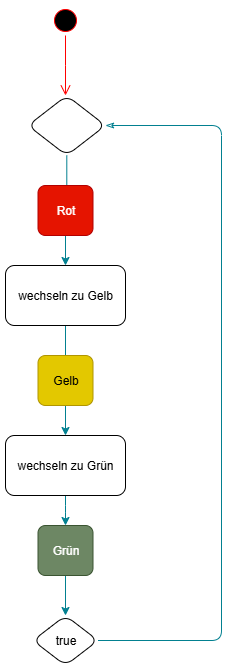

The diagram above was exported from draw.io. Its source (the exported page's mxGraphModel, read from the mxfile embedded in the PNG):
<mxGraphModel dx="1034" dy="570" grid="1" gridSize="10" guides="1" tooltips="1" connect="1" arrows="1" fold="1" page="1" pageScale="1" pageWidth="1169" pageHeight="827" math="0" shadow="0">
  <root>
    <mxCell id="0" />
    <mxCell id="1" parent="0" />
    <mxCell id="95FqYW-54qea0c3ZhtMD-25" value="" style="edgeStyle=orthogonalEdgeStyle;rounded=1;orthogonalLoop=1;jettySize=auto;html=1;labelBackgroundColor=none;strokeColor=#028090;fontColor=default;" edge="1" parent="1" source="95FqYW-54qea0c3ZhtMD-26" target="95FqYW-54qea0c3ZhtMD-29">
      <mxGeometry relative="1" as="geometry" />
    </mxCell>
    <mxCell id="95FqYW-54qea0c3ZhtMD-26" value="" style="rhombus;whiteSpace=wrap;html=1;labelBackgroundColor=none;rounded=1;" vertex="1" parent="1">
      <mxGeometry x="782.5" y="150" width="77.5" height="60" as="geometry" />
    </mxCell>
    <mxCell id="95FqYW-54qea0c3ZhtMD-27" value="Rot" style="rounded=1;whiteSpace=wrap;html=1;labelBackgroundColor=none;fillColor=#e51400;strokeColor=#B20000;fontColor=#ffffff;" vertex="1" parent="1">
      <mxGeometry x="792.5" y="240" width="55" height="50" as="geometry" />
    </mxCell>
    <mxCell id="95FqYW-54qea0c3ZhtMD-28" value="" style="edgeStyle=orthogonalEdgeStyle;rounded=1;orthogonalLoop=1;jettySize=auto;html=1;labelBackgroundColor=none;strokeColor=#028090;fontColor=default;" edge="1" parent="1" source="95FqYW-54qea0c3ZhtMD-29" target="95FqYW-54qea0c3ZhtMD-32">
      <mxGeometry relative="1" as="geometry" />
    </mxCell>
    <mxCell id="95FqYW-54qea0c3ZhtMD-29" value="wechseln zu Gelb" style="rounded=1;whiteSpace=wrap;html=1;labelBackgroundColor=none;" vertex="1" parent="1">
      <mxGeometry x="760" y="320" width="120" height="60" as="geometry" />
    </mxCell>
    <mxCell id="95FqYW-54qea0c3ZhtMD-30" value="Gelb" style="rounded=1;whiteSpace=wrap;html=1;labelBackgroundColor=none;fillColor=#e3c800;strokeColor=#B09500;fontColor=#000000;" vertex="1" parent="1">
      <mxGeometry x="792.5" y="410" width="55" height="50" as="geometry" />
    </mxCell>
    <mxCell id="95FqYW-54qea0c3ZhtMD-31" value="" style="edgeStyle=orthogonalEdgeStyle;rounded=1;orthogonalLoop=1;jettySize=auto;html=1;labelBackgroundColor=none;strokeColor=#028090;fontColor=default;" edge="1" parent="1" source="95FqYW-54qea0c3ZhtMD-32" target="95FqYW-54qea0c3ZhtMD-34">
      <mxGeometry relative="1" as="geometry" />
    </mxCell>
    <mxCell id="95FqYW-54qea0c3ZhtMD-32" value="wechseln zu Grün" style="rounded=1;whiteSpace=wrap;html=1;labelBackgroundColor=none;" vertex="1" parent="1">
      <mxGeometry x="760" y="490" width="120" height="60" as="geometry" />
    </mxCell>
    <mxCell id="95FqYW-54qea0c3ZhtMD-33" value="" style="edgeStyle=orthogonalEdgeStyle;rounded=1;orthogonalLoop=1;jettySize=auto;html=1;labelBackgroundColor=none;strokeColor=#028090;fontColor=default;" edge="1" parent="1" source="95FqYW-54qea0c3ZhtMD-34" target="95FqYW-54qea0c3ZhtMD-35">
      <mxGeometry relative="1" as="geometry" />
    </mxCell>
    <mxCell id="95FqYW-54qea0c3ZhtMD-34" value="Grün" style="rounded=1;whiteSpace=wrap;html=1;labelBackgroundColor=none;fillColor=#6d8764;strokeColor=#3A5431;fontColor=#ffffff;" vertex="1" parent="1">
      <mxGeometry x="792.5" y="580" width="55" height="50" as="geometry" />
    </mxCell>
    <mxCell id="95FqYW-54qea0c3ZhtMD-35" value="true" style="rhombus;whiteSpace=wrap;html=1;labelBackgroundColor=none;rounded=1;" vertex="1" parent="1">
      <mxGeometry x="787.5" y="670" width="65" height="50" as="geometry" />
    </mxCell>
    <mxCell id="95FqYW-54qea0c3ZhtMD-36" value="" style="endArrow=classicThin;html=1;edgeStyle=orthogonalEdgeStyle;rounded=1;exitX=1;exitY=0.5;exitDx=0;exitDy=0;labelBackgroundColor=none;strokeColor=#028090;fontColor=default;verticalAlign=top;startArrow=none;startFill=0;endFill=0;" edge="1" parent="1" source="95FqYW-54qea0c3ZhtMD-35" target="95FqYW-54qea0c3ZhtMD-26">
      <mxGeometry relative="1" as="geometry">
        <mxPoint x="975" y="480" as="sourcePoint" />
        <mxPoint x="935" y="170" as="targetPoint" />
        <Array as="points">
          <mxPoint x="976" y="695" />
          <mxPoint x="976" y="180" />
        </Array>
      </mxGeometry>
    </mxCell>
    <mxCell id="95FqYW-54qea0c3ZhtMD-44" value="" style="ellipse;html=1;shape=startState;fillColor=#000000;strokeColor=#ff0000;" vertex="1" parent="1">
      <mxGeometry x="805" y="60" width="30" height="30" as="geometry" />
    </mxCell>
    <mxCell id="95FqYW-54qea0c3ZhtMD-45" value="" style="edgeStyle=orthogonalEdgeStyle;html=1;verticalAlign=bottom;endArrow=open;endSize=8;strokeColor=#ff0000;rounded=0;" edge="1" source="95FqYW-54qea0c3ZhtMD-44" parent="1">
      <mxGeometry relative="1" as="geometry">
        <mxPoint x="820" y="150" as="targetPoint" />
      </mxGeometry>
    </mxCell>
  </root>
</mxGraphModel>